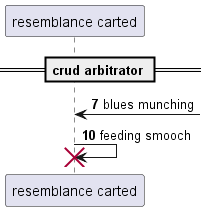

The diagram above was rendered by PlantUML. Its source (embedded in the PNG):
@startuml
participant "resemblance carted" as 0
== crud arbitrator ==
autonumber 7 3
0 <-] : blues munching
0 -> 0!! : feeding smooch
@enduml